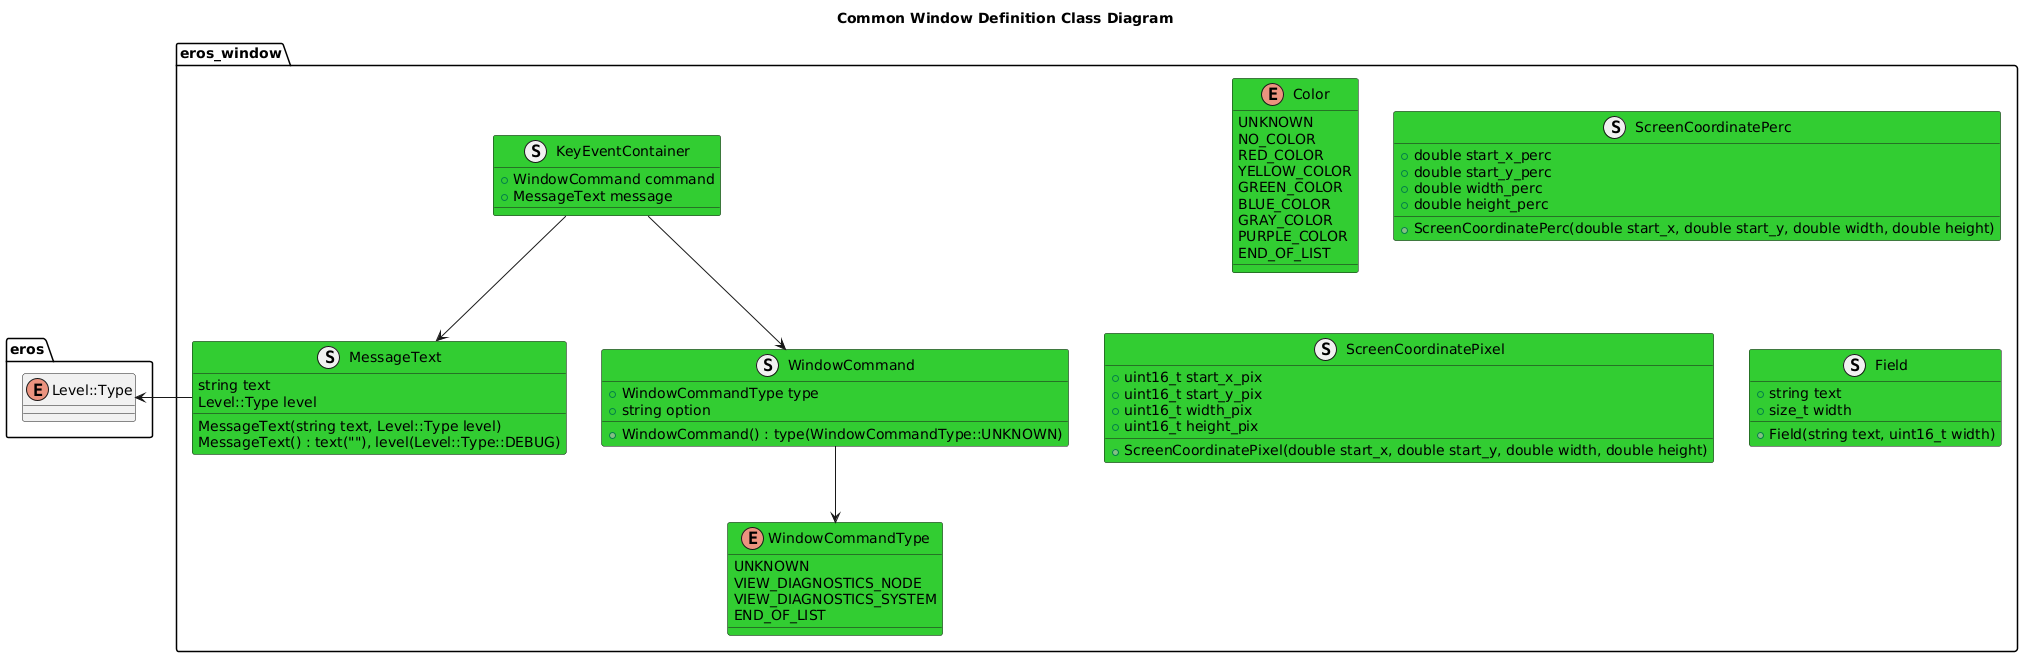

The diagram above was rendered by PlantUML. Its source (embedded in the PNG):
@startuml
title Common Window Definition Class Diagram
namespace eros {
    enum Level::Type
}
namespace eros_window {
    enum WindowCommandType #LimeGreen {
        UNKNOWN
        VIEW_DIAGNOSTICS_NODE
        VIEW_DIAGNOSTICS_SYSTEM
        END_OF_LIST
    }
    enum Color #LimeGreen {
        UNKNOWN
        NO_COLOR
        RED_COLOR
        YELLOW_COLOR
        GREEN_COLOR
        BLUE_COLOR
        GRAY_COLOR
        PURPLE_COLOR
        END_OF_LIST
    }
    struct WindowCommand #LimeGreen {
        +WindowCommand() : type(WindowCommandType::UNKNOWN)
        +WindowCommandType type
        +string option
    }
    WindowCommand --> WindowCommandType
    struct ScreenCoordinatePerc #LimeGreen {
        +ScreenCoordinatePerc(double start_x, double start_y, double width, double height)
        +double start_x_perc
        +double start_y_perc
        +double width_perc
        +double height_perc

    }
    struct ScreenCoordinatePixel #LimeGreen {
        +ScreenCoordinatePixel(double start_x, double start_y, double width, double height)
        +uint16_t start_x_pix
        +uint16_t start_y_pix
        +uint16_t width_pix
        +uint16_t height_pix
    }
    struct Field #LimeGreen {
        +Field(string text, uint16_t width)
        +string text
        +size_t width

    }
    struct MessageText #LimeGreen {
        MessageText(string text, Level::Type level)
        MessageText() : text(""), level(Level::Type::DEBUG)
        string text
        Level::Type level
    }
    MessageText -left-> Level::Type
    struct KeyEventContainer #LimeGreen {
        +WindowCommand command
        +MessageText message
    }
    KeyEventContainer --> WindowCommand
    KeyEventContainer --> MessageText
}
@enduml